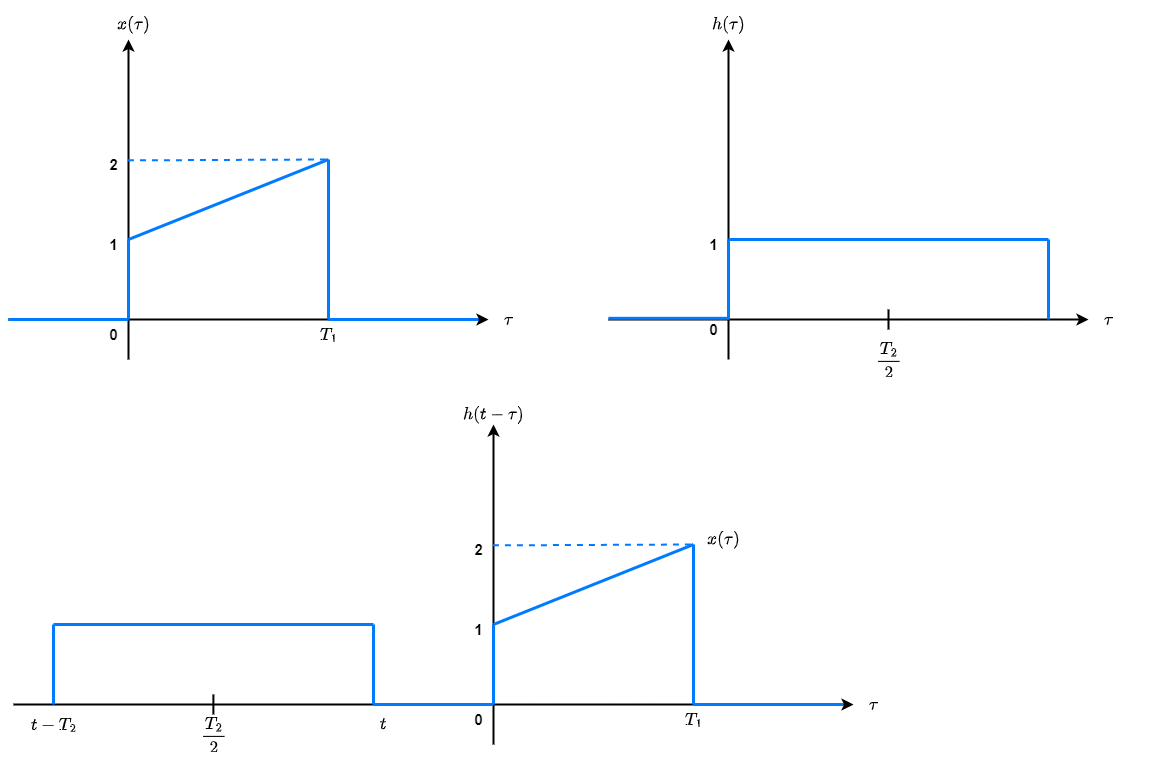

The diagram above was exported from draw.io. Its source (the exported page's mxGraphModel, read from the mxfile embedded in the PNG):
<mxGraphModel dx="1303" dy="938" grid="0" gridSize="10" guides="1" tooltips="1" connect="1" arrows="1" fold="1" page="1" pageScale="1" pageWidth="1200" pageHeight="1920" background="none" math="1" shadow="0">
  <root>
    <mxCell id="0" />
    <mxCell id="1" parent="0" />
    <mxCell id="2" value="" style="endArrow=classic;html=1;strokeWidth=2;" edge="1" parent="1">
      <mxGeometry width="50" height="50" relative="1" as="geometry">
        <mxPoint x="160" y="440" as="sourcePoint" />
        <mxPoint x="160" y="120" as="targetPoint" />
      </mxGeometry>
    </mxCell>
    <mxCell id="3" value="" style="endArrow=classic;html=1;rounded=1;labelBackgroundColor=default;strokeColor=default;strokeWidth=2;fontFamily=Helvetica;fontSize=11;fontColor=default;shape=connector;" edge="1" parent="1">
      <mxGeometry width="50" height="50" relative="1" as="geometry">
        <mxPoint x="40" y="400" as="sourcePoint" />
        <mxPoint x="520" y="400" as="targetPoint" />
      </mxGeometry>
    </mxCell>
    <mxCell id="4" value="" style="endArrow=none;html=1;rounded=1;labelBackgroundColor=default;strokeColor=#007AFF;strokeWidth=3;fontFamily=Helvetica;fontSize=11;fontColor=default;shape=connector;" edge="1" parent="1">
      <mxGeometry width="50" height="50" relative="1" as="geometry">
        <mxPoint x="40" y="400" as="sourcePoint" />
        <mxPoint x="160" y="400" as="targetPoint" />
      </mxGeometry>
    </mxCell>
    <mxCell id="5" value="" style="endArrow=none;html=1;rounded=1;labelBackgroundColor=default;strokeColor=#007AFF;strokeWidth=3;fontFamily=Helvetica;fontSize=11;fontColor=default;shape=connector;" edge="1" parent="1">
      <mxGeometry width="50" height="50" relative="1" as="geometry">
        <mxPoint x="160" y="400" as="sourcePoint" />
        <mxPoint x="160" y="320" as="targetPoint" />
      </mxGeometry>
    </mxCell>
    <mxCell id="6" value="" style="endArrow=none;html=1;rounded=1;labelBackgroundColor=default;strokeColor=#007AFF;strokeWidth=3;fontFamily=Helvetica;fontSize=11;fontColor=default;shape=connector;" edge="1" parent="1">
      <mxGeometry width="50" height="50" relative="1" as="geometry">
        <mxPoint x="160" y="320" as="sourcePoint" />
        <mxPoint x="360" y="240" as="targetPoint" />
      </mxGeometry>
    </mxCell>
    <mxCell id="7" value="" style="endArrow=none;html=1;rounded=1;labelBackgroundColor=default;strokeColor=#007AFF;strokeWidth=3;fontFamily=Helvetica;fontSize=11;fontColor=default;shape=connector;" edge="1" parent="1">
      <mxGeometry width="50" height="50" relative="1" as="geometry">
        <mxPoint x="360" y="400" as="sourcePoint" />
        <mxPoint x="360" y="240" as="targetPoint" />
      </mxGeometry>
    </mxCell>
    <mxCell id="8" value="" style="endArrow=none;html=1;rounded=1;labelBackgroundColor=default;strokeColor=#007AFF;strokeWidth=3;fontFamily=Helvetica;fontSize=11;fontColor=default;shape=connector;" edge="1" parent="1">
      <mxGeometry width="50" height="50" relative="1" as="geometry">
        <mxPoint x="360" y="400" as="sourcePoint" />
        <mxPoint x="510" y="400" as="targetPoint" />
      </mxGeometry>
    </mxCell>
    <mxCell id="9" value="&lt;b&gt;&lt;font style=&quot;font-size: 15px;&quot;&gt;0&lt;/font&gt;&lt;/b&gt;" style="text;html=1;align=center;verticalAlign=middle;resizable=0;points=[];autosize=1;strokeColor=none;fillColor=none;fontSize=11;fontFamily=Helvetica;fontColor=default;" vertex="1" parent="1">
      <mxGeometry x="130" y="400" width="30" height="30" as="geometry" />
    </mxCell>
    <mxCell id="10" value="&lt;b&gt;&lt;font style=&quot;font-size: 15px;&quot;&gt;1&lt;/font&gt;&lt;/b&gt;" style="text;html=1;align=center;verticalAlign=middle;resizable=0;points=[];autosize=1;strokeColor=none;fillColor=none;fontSize=11;fontFamily=Helvetica;fontColor=default;" vertex="1" parent="1">
      <mxGeometry x="130" y="310" width="30" height="30" as="geometry" />
    </mxCell>
    <mxCell id="11" value="&lt;b&gt;&lt;font style=&quot;font-size: 15px;&quot;&gt;2&lt;/font&gt;&lt;/b&gt;" style="text;html=1;align=center;verticalAlign=middle;resizable=0;points=[];autosize=1;strokeColor=none;fillColor=none;fontSize=11;fontFamily=Helvetica;fontColor=default;" vertex="1" parent="1">
      <mxGeometry x="130" y="230" width="30" height="30" as="geometry" />
    </mxCell>
    <mxCell id="12" value="$$x(\tau)$$" style="text;html=1;align=center;verticalAlign=middle;resizable=0;points=[];autosize=1;strokeColor=none;fillColor=none;fontSize=15;fontFamily=Helvetica;fontColor=default;" vertex="1" parent="1">
      <mxGeometry x="115" y="90" width="100" height="30" as="geometry" />
    </mxCell>
    <mxCell id="13" value="$$\tau$$" style="text;html=1;align=center;verticalAlign=middle;resizable=0;points=[];autosize=1;strokeColor=none;fillColor=none;fontSize=15;fontFamily=Helvetica;fontColor=default;" vertex="1" parent="1">
      <mxGeometry x="500" y="385" width="80" height="30" as="geometry" />
    </mxCell>
    <mxCell id="14" value="$$T_1$$" style="text;html=1;align=center;verticalAlign=middle;resizable=0;points=[];autosize=1;strokeColor=none;fillColor=none;fontSize=15;fontFamily=Helvetica;fontColor=default;" vertex="1" parent="1">
      <mxGeometry x="320" y="400" width="80" height="30" as="geometry" />
    </mxCell>
    <mxCell id="15" value="" style="endArrow=none;dashed=1;html=1;rounded=1;labelBackgroundColor=default;strokeColor=#007AFF;strokeWidth=2;fontFamily=Helvetica;fontSize=15;fontColor=default;shape=connector;exitX=0.981;exitY=0.362;exitDx=0;exitDy=0;exitPerimeter=0;" edge="1" parent="1" source="11">
      <mxGeometry width="50" height="50" relative="1" as="geometry">
        <mxPoint x="170" y="240" as="sourcePoint" />
        <mxPoint x="360" y="240" as="targetPoint" />
      </mxGeometry>
    </mxCell>
    <mxCell id="16" value="" style="endArrow=classic;html=1;strokeWidth=2;" edge="1" parent="1">
      <mxGeometry width="50" height="50" relative="1" as="geometry">
        <mxPoint x="760" y="440" as="sourcePoint" />
        <mxPoint x="760" y="119.99999999999989" as="targetPoint" />
      </mxGeometry>
    </mxCell>
    <mxCell id="17" value="" style="endArrow=classic;html=1;rounded=1;labelBackgroundColor=default;strokeColor=default;strokeWidth=2;fontFamily=Helvetica;fontSize=11;fontColor=default;shape=connector;" edge="1" parent="1">
      <mxGeometry width="50" height="50" relative="1" as="geometry">
        <mxPoint x="640" y="400" as="sourcePoint" />
        <mxPoint x="1120" y="400" as="targetPoint" />
      </mxGeometry>
    </mxCell>
    <mxCell id="18" value="" style="endArrow=none;html=1;rounded=1;labelBackgroundColor=default;strokeColor=#007AFF;strokeWidth=3;fontFamily=Helvetica;fontSize=11;fontColor=default;shape=connector;" edge="1" parent="1">
      <mxGeometry width="50" height="50" relative="1" as="geometry">
        <mxPoint x="640" y="398.82" as="sourcePoint" />
        <mxPoint x="760" y="398.82" as="targetPoint" />
      </mxGeometry>
    </mxCell>
    <mxCell id="19" value="" style="endArrow=none;html=1;rounded=1;labelBackgroundColor=default;strokeColor=#007AFF;strokeWidth=3;fontFamily=Helvetica;fontSize=11;fontColor=default;shape=connector;" edge="1" parent="1">
      <mxGeometry width="50" height="50" relative="1" as="geometry">
        <mxPoint x="760" y="400" as="sourcePoint" />
        <mxPoint x="760" y="319.99999999999994" as="targetPoint" />
      </mxGeometry>
    </mxCell>
    <mxCell id="20" value="" style="endArrow=none;html=1;rounded=1;labelBackgroundColor=default;strokeColor=#007AFF;strokeWidth=3;fontFamily=Helvetica;fontSize=11;fontColor=default;shape=connector;" edge="1" parent="1">
      <mxGeometry width="50" height="50" relative="1" as="geometry">
        <mxPoint x="1080" y="320" as="sourcePoint" />
        <mxPoint x="760" y="320" as="targetPoint" />
      </mxGeometry>
    </mxCell>
    <mxCell id="21" value="" style="endArrow=none;html=1;rounded=1;labelBackgroundColor=default;strokeColor=#007AFF;strokeWidth=3;fontFamily=Helvetica;fontSize=11;fontColor=default;shape=connector;" edge="1" parent="1">
      <mxGeometry width="50" height="50" relative="1" as="geometry">
        <mxPoint x="1080" y="320" as="sourcePoint" />
        <mxPoint x="1080" y="400" as="targetPoint" />
      </mxGeometry>
    </mxCell>
    <mxCell id="26" value="" style="endArrow=none;html=1;rounded=1;labelBackgroundColor=default;strokeColor=default;strokeWidth=2;fontFamily=Helvetica;fontSize=15;fontColor=default;shape=connector;" edge="1" parent="1">
      <mxGeometry width="50" height="50" relative="1" as="geometry">
        <mxPoint x="920" y="410" as="sourcePoint" />
        <mxPoint x="920" y="390" as="targetPoint" />
      </mxGeometry>
    </mxCell>
    <mxCell id="27" value="$$\dfrac{T_2}{2}$$" style="text;html=1;align=center;verticalAlign=middle;resizable=0;points=[];autosize=1;strokeColor=none;fillColor=none;fontSize=15;fontFamily=Helvetica;fontColor=default;" vertex="1" parent="1">
      <mxGeometry x="845" y="425" width="150" height="30" as="geometry" />
    </mxCell>
    <mxCell id="28" value="&lt;b&gt;&lt;font style=&quot;font-size: 15px;&quot;&gt;0&lt;/font&gt;&lt;/b&gt;" style="text;html=1;align=center;verticalAlign=middle;resizable=0;points=[];autosize=1;strokeColor=none;fillColor=none;fontSize=11;fontFamily=Helvetica;fontColor=default;" vertex="1" parent="1">
      <mxGeometry x="730" y="395" width="30" height="30" as="geometry" />
    </mxCell>
    <mxCell id="29" value="&lt;b&gt;&lt;font style=&quot;font-size: 15px;&quot;&gt;1&lt;/font&gt;&lt;/b&gt;" style="text;html=1;align=center;verticalAlign=middle;resizable=0;points=[];autosize=1;strokeColor=none;fillColor=none;fontSize=11;fontFamily=Helvetica;fontColor=default;" vertex="1" parent="1">
      <mxGeometry x="730" y="310" width="30" height="30" as="geometry" />
    </mxCell>
    <mxCell id="30" value="$$h(\tau)$$" style="text;html=1;align=center;verticalAlign=middle;resizable=0;points=[];autosize=1;strokeColor=none;fillColor=none;fontSize=15;fontFamily=Helvetica;fontColor=default;" vertex="1" parent="1">
      <mxGeometry x="710" y="90" width="100" height="30" as="geometry" />
    </mxCell>
    <mxCell id="31" value="$$\tau$$" style="text;html=1;align=center;verticalAlign=middle;resizable=0;points=[];autosize=1;strokeColor=none;fillColor=none;fontSize=15;fontFamily=Helvetica;fontColor=default;" vertex="1" parent="1">
      <mxGeometry x="1100" y="385" width="80" height="30" as="geometry" />
    </mxCell>
    <mxCell id="32" value="" style="endArrow=classic;html=1;strokeWidth=2;" edge="1" parent="1">
      <mxGeometry width="50" height="50" relative="1" as="geometry">
        <mxPoint x="525" y="825" as="sourcePoint" />
        <mxPoint x="525" y="504.9999999999999" as="targetPoint" />
      </mxGeometry>
    </mxCell>
    <mxCell id="33" value="" style="endArrow=classic;html=1;rounded=1;labelBackgroundColor=default;strokeColor=default;strokeWidth=2;fontFamily=Helvetica;fontSize=11;fontColor=default;shape=connector;" edge="1" parent="1">
      <mxGeometry width="50" height="50" relative="1" as="geometry">
        <mxPoint x="45" y="785" as="sourcePoint" />
        <mxPoint x="885" y="785" as="targetPoint" />
      </mxGeometry>
    </mxCell>
    <mxCell id="34" value="" style="endArrow=none;html=1;rounded=1;labelBackgroundColor=default;strokeColor=#007AFF;strokeWidth=3;fontFamily=Helvetica;fontSize=11;fontColor=default;shape=connector;" edge="1" parent="1">
      <mxGeometry width="50" height="50" relative="1" as="geometry">
        <mxPoint x="405" y="785" as="sourcePoint" />
        <mxPoint x="525" y="785" as="targetPoint" />
      </mxGeometry>
    </mxCell>
    <mxCell id="35" value="" style="endArrow=none;html=1;rounded=1;labelBackgroundColor=default;strokeColor=#007AFF;strokeWidth=3;fontFamily=Helvetica;fontSize=11;fontColor=default;shape=connector;" edge="1" parent="1">
      <mxGeometry width="50" height="50" relative="1" as="geometry">
        <mxPoint x="525" y="785" as="sourcePoint" />
        <mxPoint x="525" y="705" as="targetPoint" />
      </mxGeometry>
    </mxCell>
    <mxCell id="36" value="" style="endArrow=none;html=1;rounded=1;labelBackgroundColor=default;strokeColor=#007AFF;strokeWidth=3;fontFamily=Helvetica;fontSize=11;fontColor=default;shape=connector;" edge="1" parent="1">
      <mxGeometry width="50" height="50" relative="1" as="geometry">
        <mxPoint x="525" y="705" as="sourcePoint" />
        <mxPoint x="725" y="625" as="targetPoint" />
      </mxGeometry>
    </mxCell>
    <mxCell id="37" value="" style="endArrow=none;html=1;rounded=1;labelBackgroundColor=default;strokeColor=#007AFF;strokeWidth=3;fontFamily=Helvetica;fontSize=11;fontColor=default;shape=connector;" edge="1" parent="1">
      <mxGeometry width="50" height="50" relative="1" as="geometry">
        <mxPoint x="725" y="785" as="sourcePoint" />
        <mxPoint x="725" y="625" as="targetPoint" />
      </mxGeometry>
    </mxCell>
    <mxCell id="38" value="" style="endArrow=none;html=1;rounded=1;labelBackgroundColor=default;strokeColor=#007AFF;strokeWidth=3;fontFamily=Helvetica;fontSize=11;fontColor=default;shape=connector;" edge="1" parent="1">
      <mxGeometry width="50" height="50" relative="1" as="geometry">
        <mxPoint x="725" y="785" as="sourcePoint" />
        <mxPoint x="875" y="785" as="targetPoint" />
      </mxGeometry>
    </mxCell>
    <mxCell id="39" value="&lt;b&gt;&lt;font style=&quot;font-size: 15px;&quot;&gt;0&lt;/font&gt;&lt;/b&gt;" style="text;html=1;align=center;verticalAlign=middle;resizable=0;points=[];autosize=1;strokeColor=none;fillColor=none;fontSize=11;fontFamily=Helvetica;fontColor=default;" vertex="1" parent="1">
      <mxGeometry x="495" y="785" width="30" height="30" as="geometry" />
    </mxCell>
    <mxCell id="40" value="&lt;b&gt;&lt;font style=&quot;font-size: 15px;&quot;&gt;1&lt;/font&gt;&lt;/b&gt;" style="text;html=1;align=center;verticalAlign=middle;resizable=0;points=[];autosize=1;strokeColor=none;fillColor=none;fontSize=11;fontFamily=Helvetica;fontColor=default;" vertex="1" parent="1">
      <mxGeometry x="495" y="695" width="30" height="30" as="geometry" />
    </mxCell>
    <mxCell id="41" value="&lt;b&gt;&lt;font style=&quot;font-size: 15px;&quot;&gt;2&lt;/font&gt;&lt;/b&gt;" style="text;html=1;align=center;verticalAlign=middle;resizable=0;points=[];autosize=1;strokeColor=none;fillColor=none;fontSize=11;fontFamily=Helvetica;fontColor=default;" vertex="1" parent="1">
      <mxGeometry x="495" y="615" width="30" height="30" as="geometry" />
    </mxCell>
    <mxCell id="42" value="$$x(\tau)$$" style="text;html=1;align=center;verticalAlign=middle;resizable=0;points=[];autosize=1;strokeColor=none;fillColor=none;fontSize=15;fontFamily=Helvetica;fontColor=default;" vertex="1" parent="1">
      <mxGeometry x="705" y="605" width="100" height="30" as="geometry" />
    </mxCell>
    <mxCell id="43" value="$$T_1$$" style="text;html=1;align=center;verticalAlign=middle;resizable=0;points=[];autosize=1;strokeColor=none;fillColor=none;fontSize=15;fontFamily=Helvetica;fontColor=default;" vertex="1" parent="1">
      <mxGeometry x="685" y="785" width="80" height="30" as="geometry" />
    </mxCell>
    <mxCell id="44" value="" style="endArrow=none;dashed=1;html=1;rounded=1;labelBackgroundColor=default;strokeColor=#007AFF;strokeWidth=2;fontFamily=Helvetica;fontSize=15;fontColor=default;shape=connector;exitX=0.981;exitY=0.362;exitDx=0;exitDy=0;exitPerimeter=0;" edge="1" source="41" parent="1">
      <mxGeometry width="50" height="50" relative="1" as="geometry">
        <mxPoint x="535" y="625" as="sourcePoint" />
        <mxPoint x="725" y="625" as="targetPoint" />
      </mxGeometry>
    </mxCell>
    <mxCell id="45" value="" style="endArrow=none;html=1;rounded=1;labelBackgroundColor=default;strokeColor=#007AFF;strokeWidth=3;fontFamily=Helvetica;fontSize=11;fontColor=default;shape=connector;" edge="1" parent="1">
      <mxGeometry width="50" height="50" relative="1" as="geometry">
        <mxPoint x="405" y="705" as="sourcePoint" />
        <mxPoint x="405" y="785" as="targetPoint" />
      </mxGeometry>
    </mxCell>
    <mxCell id="46" value="" style="endArrow=none;html=1;rounded=1;labelBackgroundColor=default;strokeColor=#007AFF;strokeWidth=3;fontFamily=Helvetica;fontSize=11;fontColor=default;shape=connector;" edge="1" parent="1">
      <mxGeometry width="50" height="50" relative="1" as="geometry">
        <mxPoint x="85" y="705" as="sourcePoint" />
        <mxPoint x="85" y="785" as="targetPoint" />
      </mxGeometry>
    </mxCell>
    <mxCell id="47" value="" style="endArrow=none;html=1;labelBackgroundColor=default;strokeColor=#007AFF;strokeWidth=3;fontFamily=Helvetica;fontSize=11;fontColor=default;shape=connector;curved=1;" edge="1" parent="1">
      <mxGeometry width="50" height="50" relative="1" as="geometry">
        <mxPoint x="405" y="705" as="sourcePoint" />
        <mxPoint x="85" y="705" as="targetPoint" />
      </mxGeometry>
    </mxCell>
    <mxCell id="48" value="$$t$$" style="text;html=1;align=center;verticalAlign=middle;resizable=0;points=[];autosize=1;strokeColor=none;fillColor=none;fontSize=15;fontFamily=Helvetica;fontColor=default;" vertex="1" parent="1">
      <mxGeometry x="385" y="790" width="60" height="30" as="geometry" />
    </mxCell>
    <mxCell id="49" value="$$t-T_2$$" style="text;html=1;align=center;verticalAlign=middle;resizable=0;points=[];autosize=1;strokeColor=none;fillColor=none;fontSize=15;fontFamily=Helvetica;fontColor=default;" vertex="1" parent="1">
      <mxGeometry x="40" y="790" width="90" height="30" as="geometry" />
    </mxCell>
    <mxCell id="52" value="$$\dfrac{T_2}{2}$$" style="text;html=1;align=center;verticalAlign=middle;resizable=0;points=[];autosize=1;strokeColor=none;fillColor=none;fontSize=15;fontFamily=Helvetica;fontColor=default;" vertex="1" parent="1">
      <mxGeometry x="170" y="800" width="150" height="30" as="geometry" />
    </mxCell>
    <mxCell id="53" value="$$h(t-\tau)$$" style="text;html=1;align=center;verticalAlign=middle;resizable=0;points=[];autosize=1;strokeColor=none;fillColor=none;fontSize=15;fontFamily=Helvetica;fontColor=default;" vertex="1" parent="1">
      <mxGeometry x="470" y="480" width="110" height="30" as="geometry" />
    </mxCell>
    <mxCell id="54" value="$$\tau$$" style="text;html=1;align=center;verticalAlign=middle;resizable=0;points=[];autosize=1;strokeColor=none;fillColor=none;fontSize=15;fontFamily=Helvetica;fontColor=default;" vertex="1" parent="1">
      <mxGeometry x="865" y="770" width="80" height="30" as="geometry" />
    </mxCell>
    <mxCell id="60" value="" style="endArrow=none;html=1;rounded=1;labelBackgroundColor=default;strokeColor=default;strokeWidth=2;fontFamily=Helvetica;fontSize=15;fontColor=default;shape=connector;" edge="1" parent="1">
      <mxGeometry width="50" height="50" relative="1" as="geometry">
        <mxPoint x="244.89" y="795" as="sourcePoint" />
        <mxPoint x="244.89" y="775" as="targetPoint" />
      </mxGeometry>
    </mxCell>
  </root>
</mxGraphModel>